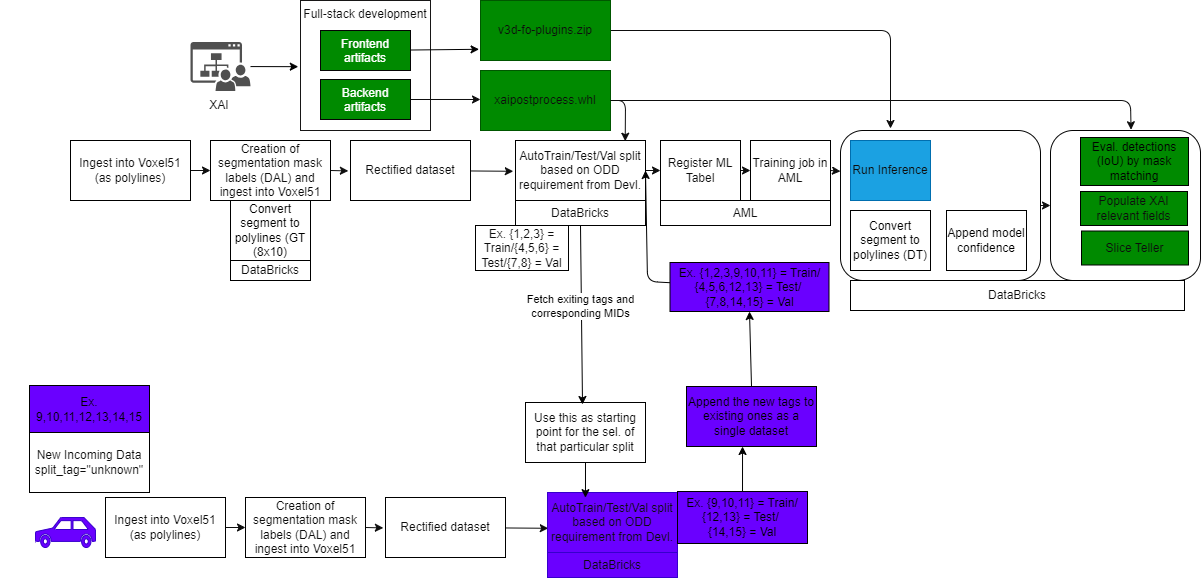

The diagram above was exported from draw.io. Its source (the exported page's mxGraphModel, read from the mxfile embedded in the PNG):
<mxGraphModel dx="1408" dy="227" grid="0" gridSize="10" guides="1" tooltips="1" connect="1" arrows="1" fold="1" page="1" pageScale="1" pageWidth="850" pageHeight="1400" background="#ffffff" math="0" shadow="0">
  <root>
    <mxCell id="0" />
    <mxCell id="1" parent="0" />
    <mxCell id="61" value="" style="rounded=1;whiteSpace=wrap;html=1;strokeColor=#050505;fontColor=#000000;fillColor=none;" parent="1" vertex="1">
      <mxGeometry x="970" y="160" width="150" height="150" as="geometry" />
    </mxCell>
    <mxCell id="79" style="edgeStyle=none;html=1;entryX=0;entryY=0.5;entryDx=0;entryDy=0;strokeColor=#0d0d0d;fontColor=#000000;" parent="1" source="42" target="61" edge="1">
      <mxGeometry relative="1" as="geometry" />
    </mxCell>
    <mxCell id="42" value="" style="rounded=1;whiteSpace=wrap;html=1;strokeColor=#050505;fontColor=#000000;fillColor=none;" parent="1" vertex="1">
      <mxGeometry x="760" y="160" width="200" height="150" as="geometry" />
    </mxCell>
    <mxCell id="17" value="Full-stack development" style="whiteSpace=wrap;html=1;verticalAlign=top;fillColor=none;strokeColor=#171616;fontColor=#0d0d0d;sketch=0;shadow=0;" parent="1" vertex="1">
      <mxGeometry x="220" y="30" width="130" height="130" as="geometry" />
    </mxCell>
    <mxCell id="2" value="" style="shape=mxgraph.signs.transportation.car_3;html=1;pointerEvents=1;fillColor=default;strokeColor=none;verticalLabelPosition=bottom;verticalAlign=top;align=center;" parent="1" vertex="1">
      <mxGeometry x="-80" y="190" width="60" height="30" as="geometry" />
    </mxCell>
    <mxCell id="49" style="edgeStyle=none;html=1;exitX=1;exitY=0.5;exitDx=0;exitDy=0;entryX=0;entryY=0.5;entryDx=0;entryDy=0;strokeColor=#0d0d0d;fontColor=#000000;" parent="1" source="4" target="5" edge="1">
      <mxGeometry relative="1" as="geometry" />
    </mxCell>
    <mxCell id="4" value="&lt;font color=&quot;#0d0d0d&quot;&gt;Ingest into &lt;a href=&quot;https://dyper-dasem.bosch-automotive-mlops.com/datasets/ford-dat-3-blockage/samples&quot;&gt;Voxel51&lt;/a&gt; (as polylines)&lt;br&gt;&lt;/font&gt;" style="rounded=0;whiteSpace=wrap;html=1;fillColor=none;strokeColor=#000000;" parent="1" vertex="1">
      <mxGeometry x="-10" y="170" width="120" height="60" as="geometry" />
    </mxCell>
    <mxCell id="50" style="edgeStyle=none;html=1;exitX=1;exitY=0.5;exitDx=0;exitDy=0;entryX=-0.018;entryY=0.507;entryDx=0;entryDy=0;entryPerimeter=0;strokeColor=#0d0d0d;fontColor=#000000;" parent="1" source="5" target="7" edge="1">
      <mxGeometry relative="1" as="geometry" />
    </mxCell>
    <mxCell id="5" value="&lt;font color=&quot;#0d0d0d&quot;&gt;Creation of segmentation mask labels (DAL) and ingest into Voxel51&lt;br&gt;&lt;/font&gt;" style="rounded=0;whiteSpace=wrap;html=1;fillColor=none;strokeColor=#000000;" parent="1" vertex="1">
      <mxGeometry x="130" y="170" width="120" height="60" as="geometry" />
    </mxCell>
    <mxCell id="51" style="edgeStyle=none;html=1;entryX=-0.017;entryY=0.513;entryDx=0;entryDy=0;entryPerimeter=0;strokeColor=#0d0d0d;fontColor=#000000;" parent="1" source="7" target="8" edge="1">
      <mxGeometry relative="1" as="geometry" />
    </mxCell>
    <mxCell id="7" value="&lt;font color=&quot;#0d0d0d&quot;&gt;&lt;a href=&quot;https://dyper-dasem.bosch-automotive-mlops.com/datasets/ford-dat-3-blockage-rectified/samples&quot;&gt;Rectified dataset&lt;/a&gt;&lt;br&gt;&lt;/font&gt;" style="rounded=0;whiteSpace=wrap;html=1;fillColor=none;strokeColor=#000000;" parent="1" vertex="1">
      <mxGeometry x="270" y="170" width="120" height="60" as="geometry" />
    </mxCell>
    <mxCell id="52" style="edgeStyle=none;html=1;exitX=1;exitY=0.5;exitDx=0;exitDy=0;entryX=0;entryY=0.5;entryDx=0;entryDy=0;strokeColor=#0d0d0d;fontColor=#000000;" parent="1" source="8" target="32" edge="1">
      <mxGeometry relative="1" as="geometry" />
    </mxCell>
    <mxCell id="8" value="&lt;font color=&quot;#0d0d0d&quot;&gt;AutoTrain/Test/Val split based on ODD requirement from Devl.&lt;br&gt;&lt;/font&gt;" style="rounded=0;whiteSpace=wrap;html=1;fillColor=none;strokeColor=#000000;" parent="1" vertex="1">
      <mxGeometry x="435" y="170" width="130" height="60" as="geometry" />
    </mxCell>
    <mxCell id="29" style="edgeStyle=none;html=1;exitX=1;exitY=0.5;exitDx=0;exitDy=0;entryX=0.844;entryY=0.012;entryDx=0;entryDy=0;entryPerimeter=0;strokeColor=#0d0d0d;fontColor=#0d0d0d;" parent="1" source="9" target="8" edge="1">
      <mxGeometry relative="1" as="geometry">
        <Array as="points">
          <mxPoint x="545" y="130" />
        </Array>
      </mxGeometry>
    </mxCell>
    <mxCell id="9" value="&lt;font color=&quot;#0d0d0d&quot;&gt;xaipostprocess.whl&lt;br&gt;&lt;/font&gt;" style="rounded=0;whiteSpace=wrap;html=1;fillColor=#008a00;strokeColor=#005700;fontColor=#ffffff;" parent="1" vertex="1">
      <mxGeometry x="400" y="100" width="130" height="60" as="geometry" />
    </mxCell>
    <mxCell id="22" style="edgeStyle=none;html=1;entryX=-0.017;entryY=0.509;entryDx=0;entryDy=0;entryPerimeter=0;fontColor=#0d0d0d;strokeColor=#000000;" parent="1" source="11" target="17" edge="1">
      <mxGeometry relative="1" as="geometry" />
    </mxCell>
    <mxCell id="11" value="XAI&amp;nbsp;&lt;br&gt;" style="sketch=0;pointerEvents=1;shadow=0;dashed=0;html=1;strokeColor=none;fillColor=#505050;labelPosition=center;verticalLabelPosition=bottom;verticalAlign=top;outlineConnect=0;align=center;shape=mxgraph.office.sites.site_team;fontColor=#0d0d0d;" parent="1" vertex="1">
      <mxGeometry x="110" y="71.5" width="60" height="49" as="geometry" />
    </mxCell>
    <mxCell id="25" style="edgeStyle=none;html=1;entryX=-0.011;entryY=0.813;entryDx=0;entryDy=0;entryPerimeter=0;strokeColor=#000000;fontColor=#0d0d0d;" parent="1" source="14" target="24" edge="1">
      <mxGeometry relative="1" as="geometry" />
    </mxCell>
    <mxCell id="14" value="Frontend artifacts" style="whiteSpace=wrap;html=1;verticalAlign=top;fillColor=#008a00;strokeColor=#050505;fontColor=#ffffff;sketch=0;shadow=0;dashed=0;" parent="1" vertex="1">
      <mxGeometry x="240" y="60" width="90" height="40" as="geometry" />
    </mxCell>
    <mxCell id="27" style="edgeStyle=none;html=1;exitX=1;exitY=0.5;exitDx=0;exitDy=0;entryX=0;entryY=0.483;entryDx=0;entryDy=0;entryPerimeter=0;strokeColor=#0d0d0d;fontColor=#0d0d0d;" parent="1" source="16" target="9" edge="1">
      <mxGeometry relative="1" as="geometry" />
    </mxCell>
    <mxCell id="16" value="Backend&lt;br&gt;artifacts" style="whiteSpace=wrap;html=1;verticalAlign=top;fillColor=#008a00;strokeColor=#050505;fontColor=#ffffff;sketch=0;shadow=0;dashed=0;" parent="1" vertex="1">
      <mxGeometry x="240" y="109" width="90" height="40" as="geometry" />
    </mxCell>
    <mxCell id="38" style="edgeStyle=none;html=1;exitX=1;exitY=0.5;exitDx=0;exitDy=0;strokeColor=#0d0d0d;fontColor=#0d0d0d;" parent="1" source="24" edge="1">
      <mxGeometry relative="1" as="geometry">
        <Array as="points">
          <mxPoint x="810" y="60" />
        </Array>
        <mxPoint x="810" y="158" as="targetPoint" />
      </mxGeometry>
    </mxCell>
    <mxCell id="24" value="&lt;font color=&quot;#0d0d0d&quot;&gt;v3d-fo-plugins.zip&lt;br&gt;&lt;/font&gt;" style="rounded=0;whiteSpace=wrap;html=1;fillColor=#008a00;strokeColor=#005700;fontColor=#ffffff;" parent="1" vertex="1">
      <mxGeometry x="400" y="30" width="130" height="60" as="geometry" />
    </mxCell>
    <mxCell id="86" style="edgeStyle=none;html=1;entryX=0.25;entryY=0;entryDx=0;entryDy=0;fillColor=#000000;strokeColor=#000000;exitX=0.5;exitY=1;exitDx=0;exitDy=0;" parent="1" source="30" edge="1">
      <mxGeometry relative="1" as="geometry">
        <mxPoint x="502.4776386404292" y="167" as="sourcePoint" />
        <mxPoint x="502" y="434" as="targetPoint" />
      </mxGeometry>
    </mxCell>
    <mxCell id="87" value="Fetch exiting tags and &lt;br&gt;corresponding MIDs" style="edgeLabel;html=1;align=center;verticalAlign=middle;resizable=0;points=[];" parent="86" vertex="1" connectable="0">
      <mxGeometry x="0.8726" y="3" relative="1" as="geometry">
        <mxPoint x="-5" y="-87" as="offset" />
      </mxGeometry>
    </mxCell>
    <mxCell id="30" value="&lt;font color=&quot;#0d0d0d&quot;&gt;DataBricks&lt;br&gt;&lt;/font&gt;" style="rounded=0;whiteSpace=wrap;html=1;fillColor=none;strokeColor=#000000;" parent="1" vertex="1">
      <mxGeometry x="435" y="230" width="130" height="25" as="geometry" />
    </mxCell>
    <mxCell id="53" style="edgeStyle=none;html=1;exitX=1;exitY=0.5;exitDx=0;exitDy=0;entryX=0;entryY=0.5;entryDx=0;entryDy=0;strokeColor=#0d0d0d;fontColor=#000000;" parent="1" source="32" target="33" edge="1">
      <mxGeometry relative="1" as="geometry" />
    </mxCell>
    <mxCell id="32" value="&lt;font color=&quot;#0d0d0d&quot;&gt;Register ML Tabel&lt;br&gt;&lt;/font&gt;" style="rounded=0;whiteSpace=wrap;html=1;fillColor=none;strokeColor=#000000;" parent="1" vertex="1">
      <mxGeometry x="580" y="170" width="80" height="60" as="geometry" />
    </mxCell>
    <mxCell id="54" style="edgeStyle=none;html=1;exitX=1;exitY=0.5;exitDx=0;exitDy=0;entryX=0;entryY=0.272;entryDx=0;entryDy=0;strokeColor=#0d0d0d;fontColor=#000000;entryPerimeter=0;" parent="1" source="33" target="42" edge="1">
      <mxGeometry relative="1" as="geometry" />
    </mxCell>
    <mxCell id="33" value="&lt;font color=&quot;#0d0d0d&quot;&gt;Training job in AML&lt;br&gt;&lt;/font&gt;" style="rounded=0;whiteSpace=wrap;html=1;fillColor=none;strokeColor=#000000;" parent="1" vertex="1">
      <mxGeometry x="670" y="170" width="80" height="60" as="geometry" />
    </mxCell>
    <mxCell id="34" value="&lt;font color=&quot;#0d0d0d&quot;&gt;Run Inference&lt;br&gt;&lt;/font&gt;" style="rounded=0;whiteSpace=wrap;html=1;fillColor=#1ba1e2;strokeColor=#006EAF;fontColor=#ffffff;" parent="1" vertex="1">
      <mxGeometry x="770" y="170" width="80" height="60" as="geometry" />
    </mxCell>
    <mxCell id="35" value="&lt;font color=&quot;#0d0d0d&quot;&gt;Populate XAI relevant fields&lt;br&gt;&lt;/font&gt;" style="rounded=0;whiteSpace=wrap;html=1;fillColor=#008a00;strokeColor=#000000;fontColor=#ffffff;" parent="1" vertex="1">
      <mxGeometry x="1000" y="221" width="107" height="34" as="geometry" />
    </mxCell>
    <mxCell id="39" value="&lt;font color=&quot;#000000&quot;&gt;Convert segment to polylines (DT)&lt;/font&gt;" style="rounded=0;whiteSpace=wrap;html=1;fillColor=none;strokeColor=#000000;" parent="1" vertex="1">
      <mxGeometry x="770" y="240" width="80" height="60" as="geometry" />
    </mxCell>
    <mxCell id="45" value="&lt;font color=&quot;#0d0d0d&quot;&gt;DataBricks&lt;br&gt;&lt;/font&gt;" style="rounded=0;whiteSpace=wrap;html=1;fillColor=none;strokeColor=#000000;" parent="1" vertex="1">
      <mxGeometry x="770" y="310" width="334" height="30" as="geometry" />
    </mxCell>
    <mxCell id="48" value="&lt;font color=&quot;#0d0d0d&quot;&gt;AML&lt;br&gt;&lt;/font&gt;" style="rounded=0;whiteSpace=wrap;html=1;fillColor=none;strokeColor=#000000;" parent="1" vertex="1">
      <mxGeometry x="580" y="230" width="170" height="25" as="geometry" />
    </mxCell>
    <mxCell id="58" value="&lt;font color=&quot;#000000&quot;&gt;Append model confidence&lt;/font&gt;" style="rounded=0;whiteSpace=wrap;html=1;fillColor=none;strokeColor=#000000;" parent="1" vertex="1">
      <mxGeometry x="866" y="240" width="80" height="60" as="geometry" />
    </mxCell>
    <mxCell id="59" value="&lt;font color=&quot;#000000&quot;&gt;Eval. detections (IoU) by mask matching&lt;/font&gt;" style="rounded=0;whiteSpace=wrap;html=1;fillColor=#008a00;strokeColor=#000000;fontColor=#ffffff;" parent="1" vertex="1">
      <mxGeometry x="1000" y="167" width="108" height="48" as="geometry" />
    </mxCell>
    <mxCell id="62" value="" style="endArrow=classic;html=1;strokeColor=#0d0d0d;fontColor=#000000;entryX=0.537;entryY=-0.005;entryDx=0;entryDy=0;entryPerimeter=0;" parent="1" target="61" edge="1">
      <mxGeometry width="50" height="50" relative="1" as="geometry">
        <mxPoint x="530" y="130" as="sourcePoint" />
        <mxPoint x="1050" y="120" as="targetPoint" />
        <Array as="points">
          <mxPoint x="1050" y="130" />
        </Array>
      </mxGeometry>
    </mxCell>
    <mxCell id="63" value="" style="shape=mxgraph.signs.transportation.car_3;html=1;pointerEvents=1;fillColor=#6a00ff;strokeColor=#3700CC;verticalLabelPosition=bottom;verticalAlign=top;align=center;fontColor=#ffffff;" parent="1" vertex="1">
      <mxGeometry x="-45" y="547" width="60" height="30" as="geometry" />
    </mxCell>
    <mxCell id="64" style="edgeStyle=none;html=1;exitX=1;exitY=0.5;exitDx=0;exitDy=0;entryX=0;entryY=0.5;entryDx=0;entryDy=0;strokeColor=#0d0d0d;fontColor=#000000;" parent="1" source="65" target="67" edge="1">
      <mxGeometry relative="1" as="geometry" />
    </mxCell>
    <mxCell id="65" value="&lt;font color=&quot;#0d0d0d&quot;&gt;Ingest into &lt;a href=&quot;https://dyper-dasem.bosch-automotive-mlops.com/datasets/ford-dat-3-blockage/samples&quot;&gt;Voxel51&lt;/a&gt; (as polylines)&lt;br&gt;&lt;/font&gt;" style="rounded=0;whiteSpace=wrap;html=1;fillColor=none;strokeColor=#000000;" parent="1" vertex="1">
      <mxGeometry x="25" y="527" width="120" height="60" as="geometry" />
    </mxCell>
    <mxCell id="66" style="edgeStyle=none;html=1;exitX=1;exitY=0.5;exitDx=0;exitDy=0;entryX=-0.018;entryY=0.507;entryDx=0;entryDy=0;entryPerimeter=0;strokeColor=#0d0d0d;fontColor=#000000;" parent="1" source="67" target="69" edge="1">
      <mxGeometry relative="1" as="geometry" />
    </mxCell>
    <mxCell id="67" value="&lt;font color=&quot;#0d0d0d&quot;&gt;Creation of segmentation mask labels (DAL) and ingest into Voxel51&lt;br&gt;&lt;/font&gt;" style="rounded=0;whiteSpace=wrap;html=1;fillColor=none;strokeColor=#000000;" parent="1" vertex="1">
      <mxGeometry x="165" y="527" width="120" height="60" as="geometry" />
    </mxCell>
    <mxCell id="68" style="edgeStyle=none;html=1;entryX=-0.017;entryY=0.513;entryDx=0;entryDy=0;entryPerimeter=0;strokeColor=#0d0d0d;fontColor=#000000;" parent="1" source="69" edge="1">
      <mxGeometry relative="1" as="geometry">
        <mxPoint x="467.78999999999996" y="557.7800000000001" as="targetPoint" />
      </mxGeometry>
    </mxCell>
    <mxCell id="69" value="&lt;font color=&quot;#0d0d0d&quot;&gt;&lt;a href=&quot;https://dyper-dasem.bosch-automotive-mlops.com/datasets/ford-dat-3-blockage-rectified/samples&quot;&gt;Rectified dataset&lt;/a&gt;&lt;br&gt;&lt;/font&gt;" style="rounded=0;whiteSpace=wrap;html=1;fillColor=none;strokeColor=#000000;" parent="1" vertex="1">
      <mxGeometry x="305" y="527" width="120" height="60" as="geometry" />
    </mxCell>
    <mxCell id="70" value="&lt;font color=&quot;#0d0d0d&quot;&gt;New Incoming Data&lt;br&gt;split_tag=&quot;unknown&quot;&lt;br&gt;&lt;/font&gt;" style="rounded=0;whiteSpace=wrap;html=1;fillColor=none;strokeColor=#000000;" parent="1" vertex="1">
      <mxGeometry x="-51" y="462" width="120" height="60" as="geometry" />
    </mxCell>
    <mxCell id="71" value="&lt;font color=&quot;#0d0d0d&quot;&gt;AutoTrain/Test/Val split based on ODD requirement from Devl.&lt;br&gt;&lt;/font&gt;" style="rounded=0;whiteSpace=wrap;html=1;fillColor=#6a00ff;strokeColor=#3700CC;fontColor=#ffffff;" parent="1" vertex="1">
      <mxGeometry x="467" y="522" width="130" height="60" as="geometry" />
    </mxCell>
    <mxCell id="72" value="&lt;font color=&quot;#0d0d0d&quot;&gt;DataBricks&lt;br&gt;&lt;/font&gt;" style="rounded=0;whiteSpace=wrap;html=1;fillColor=#6a00ff;strokeColor=#3700CC;fontColor=#ffffff;" parent="1" vertex="1">
      <mxGeometry x="467" y="582" width="130" height="25" as="geometry" />
    </mxCell>
    <mxCell id="95" style="edgeStyle=none;html=1;exitX=0.5;exitY=0;exitDx=0;exitDy=0;entryX=0.5;entryY=1;entryDx=0;entryDy=0;strokeColor=#000000;fillColor=#000000;" parent="1" source="74" target="77" edge="1">
      <mxGeometry relative="1" as="geometry" />
    </mxCell>
    <mxCell id="74" value="&lt;font&gt;Append the new tags to existing ones as a single dataset&lt;br&gt;&lt;/font&gt;" style="rounded=0;whiteSpace=wrap;html=1;fillColor=#6a00ff;strokeColor=#000000;fontColor=#000000;" parent="1" vertex="1">
      <mxGeometry x="606" y="416" width="130" height="60" as="geometry" />
    </mxCell>
    <mxCell id="75" value="&lt;font color=&quot;#0d0d0d&quot;&gt;Ex.&amp;nbsp;&lt;/font&gt;&lt;span style=&quot;color: rgb(13, 13, 13);&quot;&gt;{1,2,3} = Train/&lt;/span&gt;&lt;span style=&quot;color: rgb(13, 13, 13);&quot;&gt;{4,5,6} = Test/&lt;/span&gt;&lt;span style=&quot;color: rgb(13, 13, 13);&quot;&gt;{7,8} = Val&lt;/span&gt;&lt;font color=&quot;#0d0d0d&quot;&gt;&lt;br&gt;&lt;/font&gt;" style="rounded=0;whiteSpace=wrap;html=1;fillColor=none;strokeColor=#000000;" parent="1" vertex="1">
      <mxGeometry x="395" y="255" width="93" height="45" as="geometry" />
    </mxCell>
    <mxCell id="94" style="edgeStyle=none;html=1;entryX=0.431;entryY=1;entryDx=0;entryDy=0;entryPerimeter=0;strokeColor=#000000;fillColor=#000000;" parent="1" source="76" target="74" edge="1">
      <mxGeometry relative="1" as="geometry" />
    </mxCell>
    <mxCell id="76" value="&lt;font&gt;Ex.&amp;nbsp;&lt;/font&gt;&lt;span style=&quot;&quot;&gt;{9,10,11} = Train/&lt;br&gt;&lt;/span&gt;&lt;span style=&quot;&quot;&gt;{12,13} = Test/&amp;nbsp;&lt;br&gt;&lt;/span&gt;&lt;span style=&quot;&quot;&gt;{14,15} = Val&lt;/span&gt;&lt;font&gt;&lt;br&gt;&lt;/font&gt;" style="rounded=0;whiteSpace=wrap;html=1;fillColor=#6a00ff;strokeColor=#000000;fontColor=#000000;" parent="1" vertex="1">
      <mxGeometry x="597" y="521" width="130" height="52" as="geometry" />
    </mxCell>
    <mxCell id="96" style="edgeStyle=none;html=1;entryX=1;entryY=0.5;entryDx=0;entryDy=0;strokeColor=#000000;fillColor=#000000;" parent="1" source="77" target="8" edge="1">
      <mxGeometry relative="1" as="geometry">
        <Array as="points">
          <mxPoint x="567" y="311" />
        </Array>
      </mxGeometry>
    </mxCell>
    <mxCell id="77" value="&lt;font&gt;Ex.&amp;nbsp;&lt;/font&gt;&lt;span style=&quot;&quot;&gt;{1,2,3,9,10,11} = Train/&lt;br&gt;&lt;/span&gt;&lt;span style=&quot;&quot;&gt;{4,5,6,12,13} = Test/&amp;nbsp;&lt;br&gt;&lt;/span&gt;&lt;span style=&quot;&quot;&gt;{7,8,14,15} = Val&lt;/span&gt;&lt;font&gt;&lt;br&gt;&lt;/font&gt;" style="rounded=0;whiteSpace=wrap;html=1;fillColor=#6a00ff;strokeColor=#000000;fontColor=#000000;" parent="1" vertex="1">
      <mxGeometry x="589.5" y="292" width="159" height="49" as="geometry" />
    </mxCell>
    <mxCell id="80" value="&lt;font color=&quot;#0d0d0d&quot;&gt;Slice Teller&lt;br&gt;&lt;/font&gt;" style="rounded=0;whiteSpace=wrap;html=1;fillColor=#008a00;strokeColor=#000000;fontColor=#ffffff;" parent="1" vertex="1">
      <mxGeometry x="1001" y="260.5" width="107" height="34" as="geometry" />
    </mxCell>
    <mxCell id="81" value="&lt;font color=&quot;#000000&quot;&gt;Convert segment to polylines (GT (8x10)&lt;/font&gt;" style="rounded=0;whiteSpace=wrap;html=1;fillColor=none;strokeColor=#000000;" parent="1" vertex="1">
      <mxGeometry x="150" y="230" width="80" height="60" as="geometry" />
    </mxCell>
    <mxCell id="82" value="&lt;font color=&quot;#0d0d0d&quot;&gt;DataBricks&lt;br&gt;&lt;/font&gt;" style="rounded=0;whiteSpace=wrap;html=1;fillColor=none;strokeColor=#000000;" parent="1" vertex="1">
      <mxGeometry x="150" y="290" width="80" height="20" as="geometry" />
    </mxCell>
    <mxCell id="83" value="&lt;font&gt;Ex. 9,10,11,12,13,14,15&lt;/font&gt;&lt;font&gt;&lt;br&gt;&lt;/font&gt;" style="rounded=0;whiteSpace=wrap;html=1;fillColor=#6a00ff;strokeColor=#000000;fontColor=#000000;" parent="1" vertex="1">
      <mxGeometry x="-51" y="415" width="120" height="47" as="geometry" />
    </mxCell>
    <mxCell id="93" style="edgeStyle=none;html=1;exitX=0.5;exitY=1;exitDx=0;exitDy=0;entryX=0.292;entryY=0.086;entryDx=0;entryDy=0;entryPerimeter=0;strokeColor=#000000;fillColor=#000000;" parent="1" source="91" target="71" edge="1">
      <mxGeometry relative="1" as="geometry" />
    </mxCell>
    <mxCell id="91" value="&lt;font color=&quot;#0d0d0d&quot;&gt;Use this as starting point for the sel. of that particular split&lt;br&gt;&lt;/font&gt;" style="rounded=0;whiteSpace=wrap;html=1;fillColor=none;strokeColor=#000000;" parent="1" vertex="1">
      <mxGeometry x="445" y="432" width="120" height="60" as="geometry" />
    </mxCell>
  </root>
</mxGraphModel>